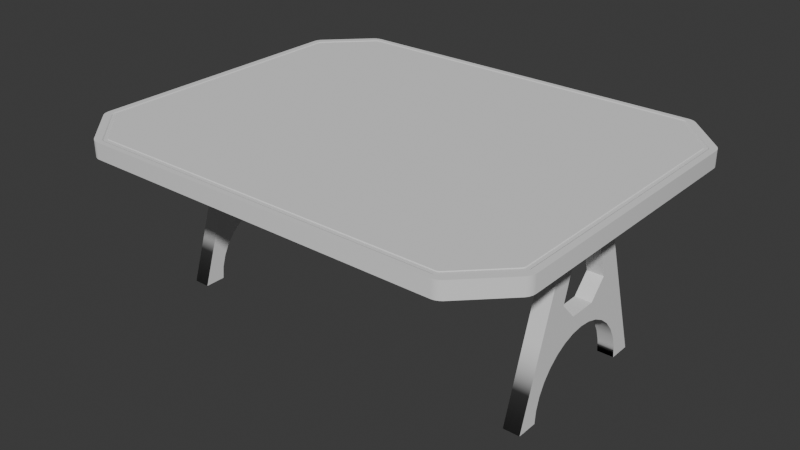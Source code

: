 # Source: GameTable.blend  (saved by Blender 4.0.36; exported with 4.5.12 LTS)
import bpy
from mathutils import Matrix  # noqa: F401  (used for matrix-valued properties, if any)

bpy.ops.wm.read_factory_settings(use_empty=True)
scene = bpy.context.scene
scene.name = 'Scene'

# ---- collections
col_collection = bpy.data.collections.new('Collection'); scene.collection.children.link(col_collection)

# ---- node groups
ng_auto_smooth = bpy.data.node_groups.new('Auto Smooth', 'GeometryNodeTree')
_s = ng_auto_smooth.interface.new_socket(name='Geometry', in_out='OUTPUT', socket_type='NodeSocketGeometry')
_s = ng_auto_smooth.interface.new_socket(name='Geometry', in_out='INPUT', socket_type='NodeSocketGeometry')
_s = ng_auto_smooth.interface.new_socket(name='Angle', in_out='INPUT', socket_type='NodeSocketFloat')
_s.subtype = 'ANGLE'
_s.min_value = 0.0
_s.max_value = 3.142
ng_auto_smooth.is_modifier = True
_N = ng_auto_smooth.nodes; _L = ng_auto_smooth.links
n0 = _N.new('NodeGroupOutput'); n0.name = 'Group Output'; n0.location = (480, -100)
n1 = _N.new('NodeGroupInput'); n1.name = 'Group Input'; n1.location = (-420, -300)
n2 = _N.new('NodeGroupInput'); n2.name = 'Group Input.001'; n2.location = (-60, -100)
n3 = _N.new('GeometryNodeSetShadeSmooth'); n3.name = 'Set Shade Smooth'; n3.location = (120, -100)
n3.domain = 'EDGE'
n4 = _N.new('GeometryNodeSetShadeSmooth'); n4.name = 'Set Shade Smooth.001'; n4.location = (300, -100)
n5 = _N.new('GeometryNodeInputMeshEdgeAngle'); n5.name = 'Edge Angle'; n5.location = (-420, -220)
n6 = _N.new('GeometryNodeInputEdgeSmooth'); n6.name = 'Is Edge Smooth'; n6.location = (-60, -160)
n7 = _N.new('GeometryNodeInputShadeSmooth'); n7.name = 'Is Face Smooth'; n7.location = (-240, -340)
n8 = _N.new('FunctionNodeBooleanMath'); n8.name = 'Boolean Math'; n8.location = (-60, -220)
n9 = _N.new('FunctionNodeCompare'); n9.name = 'Compare'; n9.location = (-240, -180)
n9.operation = 'LESS_EQUAL'
_L.new(n5.outputs[0], n9.inputs[0])
_L.new(n4.outputs[0], n0.inputs[0])
_L.new(n1.outputs[1], n9.inputs[1])
_L.new(n9.outputs[0], n8.inputs[0])
_L.new(n7.outputs[0], n8.inputs[1])
_L.new(n2.outputs[0], n3.inputs[0])
_L.new(n6.outputs[0], n3.inputs[1])
_L.new(n3.outputs[0], n4.inputs[0])
_L.new(n8.outputs[0], n3.inputs[2])
n0.is_active_output = True

# ---- world
world_world = bpy.data.worlds.new('World'); scene.world = world_world
world_world.use_nodes = True; world_world.node_tree.nodes.clear()
_N = world_world.node_tree.nodes; _L = world_world.node_tree.links
n0 = _N.new('ShaderNodeOutputWorld'); n0.name = 'World Output'; n0.location = (300, 300)
n1 = _N.new('ShaderNodeBackground'); n1.name = 'Background'; n1.location = (10, 300)
n1.inputs[0].default_value = (0.05088, 0.05088, 0.05088, 1.0)
_L.new(n1.outputs[0], n0.inputs[0])
n0.is_active_output = True
world_world.color = (0.05088, 0.05088, 0.05088)
world_world.use_sun_shadow = False
world_world.sun_shadow_jitter_overblur = 0.0

# ---- meshes
me_cube_001 = bpy.data.meshes.new('Cube.001')
me_cube_001.from_pydata([(-0.7818, -0.8, 0.73), (-0.8165, -0.7856, 0.73), (-0.7939, -0.7981, 0.73), (-0.8066, -0.7928, 0.73), (-0.9856, -0.6165, 0.73), (-1.0, -0.5818, 0.73), (-0.9928, -0.6066, 0.73), (-0.9981, -0.5939, 0.73), (-1.0, -0.5818, 0.8), (-0.9856, -0.6165, 0.8), (-0.9981, -0.5939, 0.8), (-0.9928, -0.6066, 0.8), (-0.8165, -0.7856, 0.8), (-0.7818, -0.8, 0.8), (-0.8066, -0.7928, 0.8), (-0.7939, -0.7981, 0.8), (-1.0, 0.5818, 0.73), (-0.9856, 0.6165, 0.73), (-0.9981, 0.5939, 0.73), (-0.9928, 0.6066, 0.73), (-0.8165, 0.7856, 0.73), (-0.7818, 0.8, 0.73), (-0.8066, 0.7928, 0.73), (-0.7939, 0.7981, 0.73), (-0.7818, 0.8, 0.8), (-0.8165, 0.7856, 0.8), (-0.7939, 0.7981, 0.8), (-0.8066, 0.7928, 0.8), (-0.9856, 0.6165, 0.8), (-1.0, 0.5818, 0.8), (-0.9928, 0.6066, 0.8), (-0.9981, 0.5939, 0.8), (-0.9623, -0.5895, 0.7975), (1.0, -0.5818, 0.73), (-0.9685, -0.5747, 0.7975), (0.9856, -0.6165, 0.73), (0.9981, -0.5939, 0.73), (-0.9654, -0.5853, 0.7975), (0.9928, -0.6066, 0.73), (-0.9676, -0.5799, 0.7975), (-0.7699, -0.7733, 0.7975), (0.8165, -0.7856, 0.73), (-0.7847, -0.7672, 0.7975), (0.7818, -0.8, 0.73), (0.8066, -0.7928, 0.73), (-0.775, -0.7725, 0.7975), (-0.7805, -0.7702, 0.7975), (0.7939, -0.7981, 0.73), (0.7818, -0.8, 0.8), (-0.7847, 0.7672, 0.7975), (0.8165, -0.7856, 0.8), (-0.7699, 0.7733, 0.7975), (0.7939, -0.7981, 0.8), (-0.7805, 0.7702, 0.7975), (0.8066, -0.7928, 0.8), (-0.775, 0.7725, 0.7975), (0.9856, -0.6165, 0.8), (-0.9685, 0.5747, 0.7975), (1.0, -0.5818, 0.8), (-0.9623, 0.5895, 0.7975), (-0.9676, 0.5799, 0.7975), (0.9928, -0.6066, 0.8), (0.9981, -0.5939, 0.8), (-0.9654, 0.5853, 0.7975), (0.7818, 0.8, 0.73), (0.7847, -0.7672, 0.7975), (0.8165, 0.7856, 0.73), (0.7699, -0.7733, 0.7975), (0.7939, 0.7981, 0.73), (0.7805, -0.7702, 0.7975), (0.775, -0.7725, 0.7975), (0.8066, 0.7928, 0.73), (0.9856, 0.6165, 0.73), (0.9685, -0.5747, 0.7975), (0.9623, -0.5895, 0.7975), (1.0, 0.5818, 0.73), (0.9676, -0.5799, 0.7975), (0.9928, 0.6066, 0.73), (0.9654, -0.5853, 0.7975), (0.9981, 0.5939, 0.73), (0.9623, 0.5895, 0.7975), (1.0, 0.5818, 0.8), (0.9685, 0.5747, 0.7975), (0.9856, 0.6165, 0.8), (0.9654, 0.5853, 0.7975), (0.9981, 0.5939, 0.8), (0.9928, 0.6066, 0.8), (0.9676, 0.5799, 0.7975), (0.8165, 0.7856, 0.8), (0.7699, 0.7733, 0.7975), (0.7818, 0.8, 0.8), (0.7847, 0.7672, 0.7975), (0.8066, 0.7928, 0.8), (0.775, 0.7725, 0.7975), (0.7939, 0.7981, 0.8), (0.7805, 0.7702, 0.7975), (-0.9549, -0.5715, 0.7976), (-0.9509, -0.5812, 0.7976), (-0.9544, -0.5748, 0.7976), (-0.9529, -0.5784, 0.7976), (-0.7777, -0.7543, 0.7976), (-0.768, -0.7584, 0.7976), (-0.7749, -0.7564, 0.7976), (-0.7714, -0.7578, 0.7976), (-0.768, 0.7584, 0.7976), (-0.7777, 0.7543, 0.7976), (-0.7714, 0.7578, 0.7976), (-0.7749, 0.7564, 0.7976), (-0.9509, 0.5812, 0.7976), (-0.9549, 0.5715, 0.7976), (-0.9529, 0.5784, 0.7976), (-0.9544, 0.5748, 0.7976), (0.768, -0.7584, 0.7976), (0.7777, -0.7543, 0.7976), (0.7714, -0.7578, 0.7976), (0.7749, -0.7564, 0.7976), (0.9509, -0.5812, 0.7976), (0.9549, -0.5715, 0.7976), (0.9529, -0.5784, 0.7976), (0.9544, -0.5748, 0.7976), (0.9549, 0.5715, 0.7976), (0.9509, 0.5812, 0.7976), (0.9544, 0.5748, 0.7976), (0.9529, 0.5784, 0.7976), (0.7777, 0.7543, 0.7976), (0.768, 0.7584, 0.7976), (0.7749, 0.7564, 0.7976), (0.7714, 0.7578, 0.7976), (0.7894, 0.7683, 0.8), (0.9516, 0.5724, 0.8), (0.946, 0.5826, 0.8), (0.9493, 0.5781, 0.8), (0.9727, 0.5712, 0.8), (0.9713, 0.5795, 0.8), (0.9525, 0.5669, 0.8), (0.9678, 0.5881, 0.8), (0.9628, 0.5949, 0.8), (-0.9678, 0.5881, 0.8), (-0.9628, 0.5949, 0.8), (-0.7894, 0.7683, 0.8), (-0.7827, 0.7732, 0.8), (-0.774, 0.7768, 0.8), (-0.7694, 0.7546, 0.8), (-0.7751, 0.7522, 0.8), (-0.7657, 0.7781, 0.8), (-0.764, 0.7555, 0.8), (-0.7796, 0.749, 0.8), (-0.9713, -0.5795, 0.8), (-0.9727, -0.5712, 0.8), (-0.9628, -0.5949, 0.8), (-0.9678, -0.5881, 0.8), (-0.9525, -0.5669, 0.8), (-0.9493, -0.5781, 0.8), (-0.9516, -0.5724, 0.8), (-0.946, -0.5826, 0.8), (-0.7894, -0.7683, 0.8), (0.774, -0.7768, 0.8), (0.7694, -0.7546, 0.8), (0.7751, -0.7522, 0.8), (0.7657, -0.7781, 0.8), (0.764, -0.7555, 0.8), (0.7894, -0.7683, 0.8), (0.7827, -0.7732, 0.8), (0.7796, -0.749, 0.8), (0.9628, -0.5949, 0.8), (0.9678, -0.5881, 0.8), (-0.9727, 0.5712, 0.8), (-0.9713, 0.5795, 0.8), (-0.9525, 0.5669, 0.8), (-0.9493, 0.5781, 0.8), (-0.946, 0.5826, 0.8), (-0.9516, 0.5724, 0.8), (0.774, 0.7768, 0.8), (0.7751, 0.7522, 0.8), (0.7694, 0.7546, 0.8), (0.7827, 0.7732, 0.8), (0.7796, 0.749, 0.8), (0.7657, 0.7781, 0.8), (0.764, 0.7555, 0.8), (-0.774, -0.7768, 0.8), (-0.7694, -0.7546, 0.8), (-0.7751, -0.7522, 0.8), (-0.7827, -0.7732, 0.8), (-0.7796, -0.749, 0.8), (-0.764, -0.7555, 0.8), (-0.7657, -0.7781, 0.8), (0.9493, -0.5781, 0.8), (0.946, -0.5826, 0.8), (0.9727, -0.5712, 0.8), (0.9713, -0.5795, 0.8), (0.9516, -0.5724, 0.8), (0.9525, -0.5669, 0.8), (0.7656, -0.2606, 0.3145), (0.7656, 0.2606, 0.3145), (0.7656, -0.08233, 0.5883), (0.8356, -0.16, 0.73), (0.8356, 0.16, 0.73), (0.7656, 0.08233, 0.5883), (0.8356, 0.1597, 0.6292), (0.8356, -0.1597, 0.6292), (0.7656, -0.133, 0.4162), (0.8356, 0.5, 0.73), (0.7656, 0.2494, 0.1033), (0.8356, -0.5, 0.73), (0.7656, 0.27, 0.0), (0.7656, 0.2648, 0.05267), (0.7656, 0.2245, 0.15), (0.7656, 0.1909, 0.1909), (0.7656, 0.1033, 0.2494), (0.7656, 0.133, 0.4162), (0.8356, 0.4099, 0.63), (0.8356, 0.5, 0.7157), (0.8356, 0.4378, 0.6344), (0.8356, 0.4629, 0.6472), (0.8356, 0.4828, 0.6671), (0.8356, 0.4956, 0.6922), (0.7656, 0.15, 0.2245), (0.7656, 0.05267, 0.2648), (0.7656, 0.06115, 0.3391), (0.7656, -0.1909, 0.1909), (0.7656, 0.0, 0.27), (0.7656, -0.05267, 0.2648), (0.8356, -0.5, 0.7157), (0.8356, -0.4099, 0.63), (0.8356, -0.4956, 0.6922), (0.8356, -0.4828, 0.6671), (0.8356, -0.4629, 0.6472), (0.8356, -0.4378, 0.6344), (0.7656, -0.06115, 0.3391), (0.8356, 0.3616, -0.0002279), (0.8356, -0.3616, -0.0002279), (0.7656, -0.1033, 0.2494), (0.8356, -0.27, -0.0002279), (0.8356, 0.27, -0.0002279), (0.7656, -0.15, 0.2245), (0.7656, -0.2245, 0.15), (0.7656, -0.2494, 0.1033), (0.7656, -0.2648, 0.05267), (0.7656, -0.27, 0.0), (0.7656, 0.27, -0.0002279), (0.7656, -0.27, -0.0002279), (0.7656, -0.3616, -0.0002279), (0.7656, 0.3616, -0.0002279), (0.7656, -0.4378, 0.6344), (0.7656, -0.4629, 0.6472), (0.7656, -0.4828, 0.6671), (0.7656, -0.4956, 0.6922), (0.7656, -0.4099, 0.63), (0.7656, -0.5, 0.7157), (0.7656, 0.4956, 0.6922), (0.7656, 0.4828, 0.6671), (0.7656, 0.4629, 0.6472), (0.7656, 0.4378, 0.6344), (0.7656, 0.5, 0.7157), (0.7656, 0.4099, 0.63), (0.7656, -0.5, 0.73), (0.7656, 0.5, 0.73), (0.7656, -0.1597, 0.6292), (0.7656, 0.1597, 0.6292), (0.8356, -0.27, 0.0), (0.8356, -0.2648, 0.05267), (0.8356, -0.2494, 0.1033), (0.8356, -0.2245, 0.15), (0.8356, -0.15, 0.2245), (0.8356, -0.1033, 0.2494), (0.8356, -0.06115, 0.3391), (0.8356, -0.05267, 0.2648), (0.8356, 0.0, 0.27), (0.8356, -0.1909, 0.1909), (0.8356, 0.06115, 0.3391), (0.8356, 0.05267, 0.2648), (0.8356, 0.15, 0.2245), (0.8356, 0.133, 0.4162), (0.8356, 0.1033, 0.2494), (0.8356, 0.1909, 0.1909), (0.8356, 0.2245, 0.15), (0.8356, 0.2648, 0.05267), (0.8356, 0.27, 0.0), (0.8356, 0.2494, 0.1033), (0.8356, -0.133, 0.4162), (0.8356, 0.08233, 0.5883), (0.8356, -0.08233, 0.5883), (0.8356, 0.2606, 0.3145), (0.7656, 0.16, 0.73), (0.7656, -0.16, 0.73), (0.8356, -0.2606, 0.3145), (-0.7656, -0.2606, 0.3145), (-0.7656, 0.2606, 0.3145), (-0.7656, -0.08233, 0.5883), (-0.8356, -0.16, 0.73), (-0.8356, 0.16, 0.73), (-0.7656, 0.08233, 0.5883), (-0.8356, 0.1597, 0.6292), (-0.8356, -0.1597, 0.6292), (-0.7656, -0.133, 0.4162), (-0.8356, 0.5, 0.73), (-0.7656, 0.2494, 0.1033), (-0.8356, -0.5, 0.73), (-0.7656, 0.27, 0.0), (-0.7656, 0.2648, 0.05267), (-0.7656, 0.2245, 0.15), (-0.7656, 0.1909, 0.1909), (-0.7656, 0.1033, 0.2494), (-0.7656, 0.133, 0.4162), (-0.8356, 0.4099, 0.63), (-0.8356, 0.5, 0.7157), (-0.8356, 0.4378, 0.6344), (-0.8356, 0.4629, 0.6472), (-0.8356, 0.4828, 0.6671), (-0.8356, 0.4956, 0.6922), (-0.7656, 0.15, 0.2245), (-0.7656, 0.05267, 0.2648), (-0.7656, 0.06115, 0.3391), (-0.7656, -0.1909, 0.1909), (-0.7656, 0.0, 0.27), (-0.7656, -0.05267, 0.2648), (-0.8356, -0.5, 0.7157), (-0.8356, -0.4099, 0.63), (-0.8356, -0.4956, 0.6922), (-0.8356, -0.4828, 0.6671), (-0.8356, -0.4629, 0.6472), (-0.8356, -0.4378, 0.6344), (-0.7656, -0.06115, 0.3391), (-0.8356, 0.3616, -0.0002279), (-0.8356, -0.3616, -0.0002279), (-0.7656, -0.1033, 0.2494), (-0.8356, -0.27, -0.0002279), (-0.8356, 0.27, -0.0002279), (-0.7656, -0.15, 0.2245), (-0.7656, -0.2245, 0.15), (-0.7656, -0.2494, 0.1033), (-0.7656, -0.2648, 0.05267), (-0.7656, -0.27, 0.0), (-0.7656, 0.27, -0.0002279), (-0.7656, -0.27, -0.0002279), (-0.7656, -0.3616, -0.0002279), (-0.7656, 0.3616, -0.0002279), (-0.7656, -0.4378, 0.6344), (-0.7656, -0.4629, 0.6472), (-0.7656, -0.4828, 0.6671), (-0.7656, -0.4956, 0.6922), (-0.7656, -0.4099, 0.63), (-0.7656, -0.5, 0.7157), (-0.7656, 0.4956, 0.6922), (-0.7656, 0.4828, 0.6671), (-0.7656, 0.4629, 0.6472), (-0.7656, 0.4378, 0.6344), (-0.7656, 0.5, 0.7157), (-0.7656, 0.4099, 0.63), (-0.7656, -0.5, 0.73), (-0.7656, 0.5, 0.73), (-0.7656, -0.1597, 0.6292), (-0.7656, 0.1597, 0.6292), (-0.8356, -0.27, 0.0), (-0.8356, -0.2648, 0.05267), (-0.8356, -0.2494, 0.1033), (-0.8356, -0.2245, 0.15), (-0.8356, -0.15, 0.2245), (-0.8356, -0.1033, 0.2494), (-0.8356, -0.06115, 0.3391), (-0.8356, -0.05267, 0.2648), (-0.8356, 0.0, 0.27), (-0.8356, -0.1909, 0.1909), (-0.8356, 0.06115, 0.3391), (-0.8356, 0.05267, 0.2648), (-0.8356, 0.15, 0.2245), (-0.8356, 0.133, 0.4162), (-0.8356, 0.1033, 0.2494), (-0.8356, 0.1909, 0.1909), (-0.8356, 0.2245, 0.15), (-0.8356, 0.2648, 0.05267), (-0.8356, 0.27, 0.0), (-0.8356, 0.2494, 0.1033), (-0.8356, -0.133, 0.4162), (-0.8356, 0.08233, 0.5883), (-0.8356, -0.08233, 0.5883), (-0.8356, 0.2606, 0.3145), (-0.7656, 0.16, 0.73), (-0.7656, -0.16, 0.73), (-0.8356, -0.2606, 0.3145)], [], [(5, 8, 29, 16), (83, 72, 66, 88), (25, 20, 17, 28), (26, 27, 25, 28, 30, 31, 29, 8, 10, 11, 9, 12, 14, 15, 13, 179, 182, 155, 149, 150, 147, 148, 166, 167, 137, 138, 139, 140, 141, 144, 177, 172, 90, 24), (52, 54, 50, 56, 61, 62, 58, 81, 85, 86, 83, 88, 92, 94, 90, 172, 175, 128, 136, 135, 133, 132, 188, 189, 165, 164, 161, 162, 156, 159, 185, 179, 13, 48), (157, 158, 163, 187, 186, 190, 191, 134, 129, 131, 130, 176, 173, 174, 178, 145, 142, 143, 146, 170, 169, 171, 168, 151, 153, 152, 154, 183, 181, 180, 184, 160), (50, 41, 35, 56), (43, 48, 13, 0), (21, 24, 90, 64), (75, 81, 58, 33), (1, 12, 9, 4), (0, 13, 15, 2), (2, 15, 14, 3), (3, 14, 12, 1), (8, 5, 7, 10), (10, 7, 6, 11), (11, 6, 4, 9), (24, 21, 23, 26), (26, 23, 22, 27), (27, 22, 20, 25), (16, 29, 31, 18), (18, 31, 30, 19), (19, 30, 28, 17), (81, 75, 79, 85), (85, 79, 77, 86), (86, 77, 72, 83), (64, 90, 94, 68), (68, 94, 92, 71), (71, 92, 88, 66), (48, 43, 47, 52), (52, 47, 44, 54), (54, 44, 41, 50), (33, 58, 62, 36), (36, 62, 61, 38), (38, 61, 56, 35), (138, 59, 49, 139), (82, 73, 188, 132), (144, 51, 89, 177), (128, 91, 80, 136), (67, 40, 185, 159), (148, 34, 57, 166), (74, 65, 161, 164), (184, 101, 112, 160), (105, 108, 170, 146), (130, 121, 124, 176), (163, 113, 116, 187), (168, 109, 96, 151), (125, 104, 145, 178), (191, 117, 120, 134), (137, 63, 59, 138), (167, 60, 63, 137), (166, 57, 60, 167), (149, 32, 37, 150), (150, 37, 39, 147), (147, 39, 34, 148), (46, 42, 155, 182), (45, 46, 182, 179), (40, 45, 179, 185), (65, 69, 162, 161), (69, 70, 156, 162), (70, 67, 159, 156), (87, 82, 132, 133), (84, 87, 133, 135), (80, 84, 135, 136), (73, 76, 189, 188), (76, 78, 165, 189), (78, 74, 164, 165), (141, 55, 51, 144), (140, 53, 55, 141), (139, 49, 53, 140), (177, 89, 93, 172), (172, 93, 95, 175), (175, 95, 91, 128), (42, 32, 149, 155), (99, 97, 154, 152), (98, 99, 152, 153), (96, 98, 153, 151), (108, 110, 169, 170), (110, 111, 171, 169), (111, 109, 168, 171), (158, 115, 113, 163), (157, 114, 115, 158), (160, 112, 114, 157), (183, 100, 102, 181), (181, 102, 103, 180), (180, 103, 101, 184), (190, 119, 117, 191), (186, 118, 119, 190), (187, 116, 118, 186), (134, 120, 122, 129), (129, 122, 123, 131), (131, 123, 121, 130), (127, 125, 178, 174), (126, 127, 174, 173), (124, 126, 173, 176), (104, 106, 142, 145), (106, 107, 143, 142), (107, 105, 146, 143), (97, 100, 183, 154), (40, 67, 112, 101), (67, 70, 114, 112), (70, 69, 115, 114), (69, 65, 113, 115), (113, 65, 74, 116), (74, 78, 118, 116), (78, 76, 119, 118), (76, 73, 117, 119), (73, 82, 120, 117), (82, 87, 122, 120), (87, 84, 123, 122), (84, 80, 121, 123), (124, 121, 80, 91), (91, 95, 126, 124), (95, 93, 127, 126), (93, 89, 125, 127), (89, 51, 104, 125), (51, 55, 106, 104), (55, 53, 107, 106), (53, 49, 105, 107), (49, 59, 108, 105), (59, 63, 110, 108), (63, 60, 111, 110), (60, 57, 109, 111), (57, 34, 96, 109), (34, 39, 98, 96), (39, 37, 99, 98), (37, 32, 97, 99), (97, 32, 42, 100), (42, 46, 102, 100), (46, 45, 103, 102), (45, 40, 101, 103), (280, 197, 209, 272), (214, 215, 211, 201, 196, 198, 210, 212, 213), (198, 196, 195, 199), (223, 199, 195, 203, 222, 224, 225, 226, 227), (215, 249, 253, 211), (192, 236, 241), (282, 193, 258, 198), (279, 200, 194, 281), (265, 228, 200, 279), (233, 239, 242, 229), (285, 192, 241, 230), (259, 238, 237, 260), (213, 251, 250, 214), (229, 242, 193, 282), (276, 205, 204, 277), (276, 205, 239, 233), (232, 240, 238, 259), (211, 253, 256, 201), (226, 244, 243, 227), (270, 217, 208, 273), (275, 206, 202, 278), (214, 250, 249, 215), (274, 207, 206, 275), (278, 202, 205, 276), (269, 218, 228, 265), (236, 237, 241), (219, 235, 192), (257, 200, 192), (258, 193, 209), (208, 209, 193), (208, 193, 216), (207, 216, 193), (193, 242, 202), (239, 205, 242), (206, 207, 193), (209, 208, 217, 218), (220, 218, 217), (231, 200, 228, 221), (228, 218, 220), (220, 221, 228), (247, 243, 244, 245, 246, 248, 255, 284, 257), (250, 251, 252, 254, 258, 283, 256, 253, 249), (258, 257, 284, 283), (219, 192, 234), (231, 234, 192), (237, 238, 241), (200, 231, 192), (205, 202, 242), (194, 200, 257), (267, 265, 266), (265, 267, 269), (267, 270, 269), (257, 258, 197, 194), (197, 258, 209), (202, 206, 193), (264, 266, 265, 279), (272, 269, 270, 273), (199, 281, 280, 198), (280, 272, 198), (281, 199, 279), (260, 237, 236, 261), (235, 236, 192), (275, 282, 274), (278, 282, 275), (233, 229, 276), (276, 229, 278), (282, 278, 229), (274, 282, 271), (273, 271, 282), (273, 282, 272), (198, 272, 282), (199, 285, 279), (279, 285, 264), (264, 285, 263), (268, 263, 285), (260, 230, 259), (261, 230, 260), (268, 285, 262), (262, 285, 261), (285, 230, 261), (281, 194, 197, 280), (222, 248, 246, 224), (261, 236, 235, 262), (264, 231, 221, 266), (224, 246, 245, 225), (266, 221, 220, 267), (203, 255, 248, 222), (263, 234, 231, 264), (262, 235, 219, 268), (267, 220, 217, 270), (199, 257, 192, 285), (223, 247, 257, 199), (272, 209, 218, 269), (198, 258, 254, 210), (268, 219, 234, 263), (273, 208, 216, 271), (233, 239, 204, 277), (225, 245, 244, 226), (271, 216, 207, 274), (210, 254, 252, 212), (230, 241, 238, 259), (227, 243, 247, 223), (230, 241, 240, 232), (212, 252, 251, 213), (374, 366, 303, 291), (308, 307, 306, 304, 292, 290, 295, 305, 309), (292, 293, 289, 290), (317, 321, 320, 319, 318, 316, 297, 289, 293), (309, 305, 347, 343), (286, 335, 330), (376, 292, 352, 287), (373, 375, 288, 294), (359, 373, 294, 322), (327, 323, 336, 333), (379, 324, 335, 286), (353, 354, 331, 332), (307, 308, 344, 345), (323, 376, 287, 336), (370, 371, 298, 299), (370, 327, 333, 299), (326, 353, 332, 334), (305, 295, 350, 347), (320, 321, 337, 338), (364, 367, 302, 311), (369, 372, 296, 300), (308, 309, 343, 344), (368, 369, 300, 301), (372, 370, 299, 296), (363, 359, 322, 312), (330, 335, 331), (313, 286, 329), (351, 286, 294), (352, 303, 287), (302, 287, 303), (302, 310, 287), (301, 287, 310), (287, 296, 336), (333, 336, 299), (300, 287, 301), (303, 312, 311, 302), (314, 311, 312), (325, 315, 322, 294), (322, 314, 312), (314, 322, 315), (341, 351, 378, 349, 342, 340, 339, 338, 337), (344, 343, 347, 350, 377, 352, 348, 346, 345), (352, 377, 378, 351), (313, 328, 286), (325, 286, 328), (331, 335, 332), (294, 286, 325), (299, 336, 296), (288, 351, 294), (361, 360, 359), (359, 363, 361), (361, 363, 364), (351, 288, 291, 352), (291, 303, 352), (296, 287, 300), (358, 373, 359, 360), (366, 367, 364, 363), (293, 292, 374, 375), (374, 292, 366), (375, 373, 293), (354, 355, 330, 331), (329, 286, 330), (369, 368, 376), (372, 369, 376), (327, 370, 323), (370, 372, 323), (376, 323, 372), (368, 365, 376), (367, 376, 365), (367, 366, 376), (292, 376, 366), (293, 373, 379), (373, 358, 379), (358, 357, 379), (362, 379, 357), (354, 353, 324), (355, 354, 324), (362, 356, 379), (356, 355, 379), (379, 355, 324), (375, 374, 291, 288), (316, 318, 340, 342), (355, 356, 329, 330), (358, 360, 315, 325), (318, 319, 339, 340), (360, 361, 314, 315), (297, 316, 342, 349), (357, 358, 325, 328), (356, 362, 313, 329), (361, 364, 311, 314), (293, 379, 286, 351), (317, 293, 351, 341), (366, 363, 312, 303), (292, 304, 348, 352), (362, 357, 328, 313), (367, 365, 310, 302), (327, 371, 298, 333), (319, 320, 338, 339), (365, 368, 301, 310), (304, 306, 346, 348), (324, 353, 332, 335), (321, 317, 341, 337), (324, 326, 334, 335), (306, 307, 345, 346), (38, 35, 203, 33, 36), (77, 79, 75, 201, 72), (68, 71, 66, 256, 64), (66, 72, 201, 256), (44, 47, 255, 41), (35, 41, 255, 203), (33, 195, 196), (201, 75, 196), (75, 33, 196), (33, 203, 195), (47, 43, 255), (2, 3, 1, 349, 0), (6, 7, 5, 297, 4), (18, 19, 17, 295, 16), (22, 23, 21, 350, 20), (4, 297, 349, 1), (20, 350, 295, 17), (16, 295, 290, 289, 297, 5), (283, 284, 378, 377), (256, 283, 377, 350), (255, 349, 378, 284), (0, 349, 255, 43), (21, 64, 256, 350)])
me_cube_001.polygons.foreach_set('use_smooth', [True] * 362)
_uv = me_cube_001.uv_layers.new(name='UVMap')
_uv.uv.foreach_set('vector', [0.9326, 0.9252, 0.9326, 0.945, 0.6033, 0.945, 0.6033, 0.9252, 0.9434, 0.9189, 0.9434, 0.8991, 0.9913, 0.8991, 0.9913, 0.9189, 0.5456, 0.945, 0.5456, 0.9252, 0.5935, 0.9252, 0.5935, 0.945, 0.08055, 0.5632, 0.07617, 0.5614, 0.07276, 0.5589, 0.01452, 0.5006, 0.01204, 0.4972, 0.01023, 0.4929, 0.009567, 0.4887, 0.009567, 0.08795, 0.01023, 0.08378, 0.01204, 0.0794, 0.01452, 0.07599, 0.07276, 0.01775, 0.07617, 0.01527, 0.08055, 0.01346, 0.08471, 0.0128, 0.0874, 0.02078, 0.08441, 0.02202, 0.08208, 0.02371, 0.02236, 0.08343, 0.02067, 0.08576, 0.01944, 0.08875, 0.01898, 0.09159, 0.01898, 0.485, 0.01944, 0.4879, 0.02067, 0.4909, 0.02236, 0.4932, 0.08208, 0.5529, 0.08441, 0.5546, 0.0874, 0.5559, 0.09024, 0.5563, 0.6177, 0.5563, 0.6205, 0.5559, 0.6232, 0.5638, 0.08471, 0.5638, 0.6274, 0.01346, 0.6318, 0.01527, 0.6352, 0.01775, 0.6934, 0.07599, 0.6959, 0.0794, 0.6977, 0.08378, 0.6984, 0.08795, 0.6984, 0.4887, 0.6977, 0.4929, 0.6959, 0.4972, 0.6934, 0.5006, 0.6352, 0.5589, 0.6318, 0.5614, 0.6274, 0.5632, 0.6232, 0.5638, 0.6205, 0.5559, 0.6235, 0.5546, 0.6259, 0.5529, 0.6856, 0.4932, 0.6873, 0.4909, 0.6885, 0.4879, 0.6889, 0.485, 0.6889, 0.09159, 0.6885, 0.08875, 0.6873, 0.08576, 0.6856, 0.08343, 0.6259, 0.02371, 0.6235, 0.02202, 0.6205, 0.02078, 0.6177, 0.02033, 0.09024, 0.02033, 0.0874, 0.02078, 0.08471, 0.0128, 0.6232, 0.0128, 0.6189, 0.02843, 0.6209, 0.02925, 0.6225, 0.03036, 0.6798, 0.08769, 0.6809, 0.08922, 0.6817, 0.0912, 0.682, 0.09307, 0.682, 0.4836, 0.6817, 0.4854, 0.6809, 0.4874, 0.6798, 0.4889, 0.6225, 0.5463, 0.6209, 0.5474, 0.6189, 0.5482, 0.6171, 0.5485, 0.09086, 0.5485, 0.08898, 0.5482, 0.08701, 0.5474, 0.08547, 0.5463, 0.02815, 0.4889, 0.02704, 0.4874, 0.02622, 0.4854, 0.02592, 0.4836, 0.02592, 0.09307, 0.02622, 0.0912, 0.02704, 0.08922, 0.02815, 0.08769, 0.08547, 0.03036, 0.08701, 0.02925, 0.08898, 0.02843, 0.09086, 0.02813, 0.6171, 0.02813, 0.5466, 0.9189, 0.5466, 0.8991, 0.5945, 0.8991, 0.5945, 0.9189, 0.9815, 0.9749, 0.9815, 0.9946, 0.5389, 0.9946, 0.5389, 0.9749, 0.9818, 0.9512, 0.9818, 0.9709, 0.5393, 0.9709, 0.5393, 0.9512, 0.9336, 0.8991, 0.9336, 0.9189, 0.6043, 0.9189, 0.6043, 0.8991, 0.9903, 0.9252, 0.9903, 0.945, 0.9425, 0.945, 0.9425, 0.9252, 0.5389, 0.9749, 0.5389, 0.9946, 0.5355, 0.9945, 0.5355, 0.9748, 0.5355, 0.9748, 0.5355, 0.9945, 0.5319, 0.9943, 0.5319, 0.9746, 0.5319, 0.9746, 0.5319, 0.9943, 0.5291, 0.9941, 0.5291, 0.9744, 0.9326, 0.945, 0.9326, 0.9252, 0.936, 0.9252, 0.936, 0.945, 0.936, 0.945, 0.936, 0.9252, 0.9396, 0.9252, 0.9396, 0.945, 0.9396, 0.945, 0.9396, 0.9252, 0.9425, 0.9252, 0.9425, 0.945, 0.9818, 0.9709, 0.9818, 0.9512, 0.9852, 0.9512, 0.9852, 0.9709, 0.9852, 0.9709, 0.9852, 0.9512, 0.9888, 0.951, 0.9888, 0.9708, 0.9888, 0.9708, 0.9888, 0.951, 0.9916, 0.9508, 0.9916, 0.9706, 0.6033, 0.9252, 0.6033, 0.945, 0.5999, 0.945, 0.5999, 0.9252, 0.5999, 0.9252, 0.5999, 0.945, 0.5963, 0.945, 0.5963, 0.9252, 0.5963, 0.9252, 0.5963, 0.945, 0.5935, 0.945, 0.5935, 0.9252, 0.9336, 0.9189, 0.9336, 0.8991, 0.937, 0.8991, 0.937, 0.9189, 0.937, 0.9189, 0.937, 0.8991, 0.9406, 0.8991, 0.9406, 0.9189, 0.9406, 0.9189, 0.9406, 0.8991, 0.9434, 0.8991, 0.9434, 0.9189, 0.5393, 0.9512, 0.5393, 0.9709, 0.5358, 0.9709, 0.5358, 0.9512, 0.5358, 0.9512, 0.5358, 0.9709, 0.5322, 0.9708, 0.5322, 0.951, 0.5322, 0.951, 0.5322, 0.9708, 0.5294, 0.9706, 0.5294, 0.9508, 0.9815, 0.9946, 0.9815, 0.9749, 0.9849, 0.9748, 0.9849, 0.9945, 0.9849, 0.9945, 0.9849, 0.9748, 0.9885, 0.9746, 0.9885, 0.9943, 0.9885, 0.9943, 0.9885, 0.9746, 0.9913, 0.9744, 0.9913, 0.9941, 0.6043, 0.8991, 0.6043, 0.9189, 0.6009, 0.9189, 0.6009, 0.8991, 0.6009, 0.8991, 0.6009, 0.9189, 0.5973, 0.9189, 0.5973, 0.8991, 0.5973, 0.8991, 0.5973, 0.9189, 0.5945, 0.9189, 0.5945, 0.8991, 0.02236, 0.4932, 0.02254, 0.4913, 0.08372, 0.5525, 0.08208, 0.5529, 0.6875, 0.4863, 0.6875, 0.09039, 0.6889, 0.09159, 0.6889, 0.485, 0.09024, 0.5563, 0.08882, 0.5546, 0.6191, 0.5546, 0.6177, 0.5563, 0.6259, 0.5529, 0.6242, 0.5525, 0.6854, 0.4913, 0.6856, 0.4932, 0.6191, 0.02199, 0.08882, 0.02199, 0.09024, 0.02033, 0.6177, 0.02033, 0.01898, 0.09159, 0.02043, 0.09039, 0.02043, 0.4863, 0.01898, 0.485, 0.6854, 0.08529, 0.6242, 0.0241, 0.6259, 0.02371, 0.6856, 0.08343, 0.09086, 0.02813, 0.08947, 0.02713, 0.6185, 0.02713, 0.6171, 0.02813, 0.08612, 0.5481, 0.02649, 0.4885, 0.02815, 0.4889, 0.08547, 0.5463, 0.6798, 0.4889, 0.6814, 0.4885, 0.6218, 0.5481, 0.6225, 0.5463, 0.6225, 0.03036, 0.6218, 0.02852, 0.6814, 0.08815, 0.6798, 0.08769, 0.02592, 0.4836, 0.02509, 0.4851, 0.02509, 0.09151, 0.02592, 0.09307, 0.6185, 0.5495, 0.08947, 0.5495, 0.09086, 0.5485, 0.6171, 0.5485, 0.682, 0.09307, 0.6828, 0.09151, 0.6828, 0.4851, 0.682, 0.4836, 0.02067, 0.4909, 0.02148, 0.4899, 0.02254, 0.4913, 0.02236, 0.4932, 0.01944, 0.4879, 0.02071, 0.488, 0.02148, 0.4899, 0.02067, 0.4909, 0.01898, 0.485, 0.02043, 0.4863, 0.02071, 0.488, 0.01944, 0.4879, 0.02236, 0.08343, 0.02254, 0.08529, 0.02148, 0.08675, 0.02067, 0.08576, 0.02067, 0.08576, 0.02148, 0.08675, 0.02071, 0.08861, 0.01944, 0.08875, 0.01944, 0.08875, 0.02071, 0.08861, 0.02043, 0.09039, 0.01898, 0.09159, 0.08518, 0.02305, 0.08372, 0.0241, 0.08208, 0.02371, 0.08441, 0.02202, 0.08704, 0.02228, 0.08518, 0.02305, 0.08441, 0.02202, 0.0874, 0.02078, 0.08882, 0.02199, 0.08704, 0.02228, 0.0874, 0.02078, 0.09024, 0.02033, 0.6242, 0.0241, 0.6228, 0.02305, 0.6235, 0.02202, 0.6259, 0.02371, 0.6228, 0.02305, 0.6209, 0.02228, 0.6205, 0.02078, 0.6235, 0.02202, 0.6209, 0.02228, 0.6191, 0.02199, 0.6177, 0.02033, 0.6205, 0.02078, 0.6872, 0.488, 0.6875, 0.4863, 0.6889, 0.485, 0.6885, 0.4879, 0.6864, 0.4899, 0.6872, 0.488, 0.6885, 0.4879, 0.6873, 0.4909, 0.6854, 0.4913, 0.6864, 0.4899, 0.6873, 0.4909, 0.6856, 0.4932, 0.6875, 0.09039, 0.6872, 0.08861, 0.6885, 0.08875, 0.6889, 0.09159, 0.6872, 0.08861, 0.6864, 0.08675, 0.6873, 0.08576, 0.6885, 0.08875, 0.6864, 0.08675, 0.6854, 0.08529, 0.6856, 0.08343, 0.6873, 0.08576, 0.0874, 0.5559, 0.08704, 0.5544, 0.08882, 0.5546, 0.09024, 0.5563, 0.08441, 0.5546, 0.08518, 0.5536, 0.08704, 0.5544, 0.0874, 0.5559, 0.08208, 0.5529, 0.08372, 0.5525, 0.08518, 0.5536, 0.08441, 0.5546, 0.6177, 0.5563, 0.6191, 0.5546, 0.6209, 0.5544, 0.6205, 0.5559, 0.6205, 0.5559, 0.6209, 0.5544, 0.6228, 0.5536, 0.6235, 0.5546, 0.6235, 0.5546, 0.6228, 0.5536, 0.6242, 0.5525, 0.6259, 0.5529, 0.08372, 0.0241, 0.02254, 0.08529, 0.02236, 0.08343, 0.08208, 0.02371, 0.02579, 0.08911, 0.02649, 0.08815, 0.02815, 0.08769, 0.02704, 0.08922, 0.02528, 0.09034, 0.02579, 0.08911, 0.02704, 0.08922, 0.02622, 0.0912, 0.02509, 0.09151, 0.02528, 0.09034, 0.02622, 0.0912, 0.02592, 0.09307, 0.02649, 0.4885, 0.02579, 0.4875, 0.02704, 0.4874, 0.02815, 0.4889, 0.02579, 0.4875, 0.02528, 0.4863, 0.02622, 0.4854, 0.02704, 0.4874, 0.02528, 0.4863, 0.02509, 0.4851, 0.02592, 0.4836, 0.02622, 0.4854, 0.6209, 0.02925, 0.6209, 0.02783, 0.6218, 0.02852, 0.6225, 0.03036, 0.6189, 0.02843, 0.6196, 0.02732, 0.6209, 0.02783, 0.6209, 0.02925, 0.6171, 0.02813, 0.6185, 0.02713, 0.6196, 0.02732, 0.6189, 0.02843, 0.08547, 0.03036, 0.08612, 0.02852, 0.08708, 0.02783, 0.08701, 0.02925, 0.08701, 0.02925, 0.08708, 0.02783, 0.0883, 0.02732, 0.08898, 0.02843, 0.08898, 0.02843, 0.0883, 0.02732, 0.08947, 0.02713, 0.09086, 0.02813, 0.6817, 0.0912, 0.6827, 0.09034, 0.6828, 0.09151, 0.682, 0.09307, 0.6809, 0.08922, 0.6821, 0.08911, 0.6827, 0.09034, 0.6817, 0.0912, 0.6798, 0.08769, 0.6814, 0.08815, 0.6821, 0.08911, 0.6809, 0.08922, 0.682, 0.4836, 0.6828, 0.4851, 0.6827, 0.4863, 0.6817, 0.4854, 0.6817, 0.4854, 0.6827, 0.4863, 0.6821, 0.4875, 0.6809, 0.4874, 0.6809, 0.4874, 0.6821, 0.4875, 0.6814, 0.4885, 0.6798, 0.4889, 0.6196, 0.5493, 0.6185, 0.5495, 0.6171, 0.5485, 0.6189, 0.5482, 0.6209, 0.5488, 0.6196, 0.5493, 0.6189, 0.5482, 0.6209, 0.5474, 0.6218, 0.5481, 0.6209, 0.5488, 0.6209, 0.5474, 0.6225, 0.5463, 0.08947, 0.5495, 0.0883, 0.5493, 0.08898, 0.5482, 0.09086, 0.5485, 0.0883, 0.5493, 0.08708, 0.5488, 0.08701, 0.5474, 0.08898, 0.5482, 0.08708, 0.5488, 0.08612, 0.5481, 0.08547, 0.5463, 0.08701, 0.5474, 0.02649, 0.08815, 0.08612, 0.02852, 0.08547, 0.03036, 0.02815, 0.08769, 0.08882, 0.02199, 0.6191, 0.02199, 0.6185, 0.02713, 0.08947, 0.02713, 0.6191, 0.02199, 0.6209, 0.02228, 0.6196, 0.02732, 0.6185, 0.02713, 0.6209, 0.02228, 0.6228, 0.02305, 0.6209, 0.02783, 0.6196, 0.02732, 0.6228, 0.02305, 0.6242, 0.0241, 0.6218, 0.02852, 0.6209, 0.02783, 0.6218, 0.02852, 0.6242, 0.0241, 0.6854, 0.08529, 0.6814, 0.08815, 0.6854, 0.08529, 0.6864, 0.08675, 0.6821, 0.08911, 0.6814, 0.08815, 0.6864, 0.08675, 0.6872, 0.08861, 0.6827, 0.09034, 0.6821, 0.08911, 0.6872, 0.08861, 0.6875, 0.09039, 0.6828, 0.09151, 0.6827, 0.09034, 0.6875, 0.09039, 0.6875, 0.4863, 0.6828, 0.4851, 0.6828, 0.09151, 0.6875, 0.4863, 0.6872, 0.488, 0.6827, 0.4863, 0.6828, 0.4851, 0.6872, 0.488, 0.6864, 0.4899, 0.6821, 0.4875, 0.6827, 0.4863, 0.6864, 0.4899, 0.6854, 0.4913, 0.6814, 0.4885, 0.6821, 0.4875, 0.6218, 0.5481, 0.6814, 0.4885, 0.6854, 0.4913, 0.6242, 0.5525, 0.6242, 0.5525, 0.6228, 0.5536, 0.6209, 0.5488, 0.6218, 0.5481, 0.6228, 0.5536, 0.6209, 0.5544, 0.6196, 0.5493, 0.6209, 0.5488, 0.6209, 0.5544, 0.6191, 0.5546, 0.6185, 0.5495, 0.6196, 0.5493, 0.6191, 0.5546, 0.08882, 0.5546, 0.08947, 0.5495, 0.6185, 0.5495, 0.08882, 0.5546, 0.08704, 0.5544, 0.0883, 0.5493, 0.08947, 0.5495, 0.08704, 0.5544, 0.08518, 0.5536, 0.08708, 0.5488, 0.0883, 0.5493, 0.08518, 0.5536, 0.08372, 0.5525, 0.08612, 0.5481, 0.08708, 0.5488, 0.08372, 0.5525, 0.02254, 0.4913, 0.02649, 0.4885, 0.08612, 0.5481, 0.02254, 0.4913, 0.02148, 0.4899, 0.02579, 0.4875, 0.02649, 0.4885, 0.02148, 0.4899, 0.02071, 0.488, 0.02528, 0.4863, 0.02579, 0.4875, 0.02071, 0.488, 0.02043, 0.4863, 0.02509, 0.4851, 0.02528, 0.4863, 0.02043, 0.4863, 0.02043, 0.09039, 0.02509, 0.09151, 0.02509, 0.4851, 0.02043, 0.09039, 0.02071, 0.08861, 0.02528, 0.09034, 0.02509, 0.09151, 0.02071, 0.08861, 0.02148, 0.08675, 0.02579, 0.08911, 0.02528, 0.09034, 0.02148, 0.08675, 0.02254, 0.08529, 0.02649, 0.08815, 0.02579, 0.08911, 0.02649, 0.08815, 0.02254, 0.08529, 0.08372, 0.0241, 0.08612, 0.02852, 0.08372, 0.0241, 0.08518, 0.02305, 0.08708, 0.02783, 0.08612, 0.02852, 0.08518, 0.02305, 0.08704, 0.02228, 0.0883, 0.02732, 0.08708, 0.02783, 0.08704, 0.02228, 0.08882, 0.02199, 0.08947, 0.02713, 0.0883, 0.02732, 0.3394, 0.8664, 0.3593, 0.8664, 0.3593, 0.9163, 0.3394, 0.9163, 0.03646, 0.8546, 0.02935, 0.8582, 0.02272, 0.8595, 0.01866, 0.8595, 0.01866, 0.7632, 0.04719, 0.7631, 0.04697, 0.834, 0.04572, 0.8418, 0.0421, 0.8489, 0.04719, 0.7631, 0.01866, 0.7632, 0.01866, 0.6727, 0.04719, 0.6728, 0.04697, 0.6019, 0.04719, 0.6728, 0.01866, 0.6727, 0.01866, 0.5764, 0.02272, 0.5764, 0.02935, 0.5777, 0.03646, 0.5813, 0.0421, 0.5869, 0.04572, 0.594, 0.68, 0.8771, 0.6602, 0.8771, 0.6602, 0.8704, 0.68, 0.8704, 0.3499, 0.7917, 0.4096, 0.7885, 0.4389, 0.8203, 0.9355, 0.796, 0.9553, 0.796, 0.9553, 0.8822, 0.9355, 0.8822, 0.4127, 0.9162, 0.3929, 0.9162, 0.3929, 0.8664, 0.4127, 0.8664, 0.1989, 0.8867, 0.1791, 0.8867, 0.1791, 0.8664, 0.1989, 0.8664, 0.4998, 0.8664, 0.5196, 0.8664, 0.5196, 0.8923, 0.4998, 0.8923, 0.9856, 0.7964, 0.9657, 0.7964, 0.9657, 0.7108, 0.9856, 0.7108, 0.3058, 0.9222, 0.286, 0.9222, 0.286, 0.9072, 0.3058, 0.9072, 0.68, 0.8907, 0.6602, 0.8907, 0.6602, 0.8845, 0.68, 0.8845, 0.9355, 0.7099, 0.9553, 0.7099, 0.9553, 0.796, 0.9355, 0.796, 0.2325, 0.9075, 0.2523, 0.9075, 0.2523, 0.9225, 0.2325, 0.9225, 0.2325, 0.9075, 0.2523, 0.9075, 0.2523, 0.9225, 0.2325, 0.9225, 0.3058, 0.9223, 0.286, 0.9223, 0.286, 0.9222, 0.3058, 0.9222, 0.68, 0.8704, 0.6602, 0.8704, 0.6602, 0.8664, 0.68, 0.8664, 0.07213, 0.8664, 0.09194, 0.8664, 0.09194, 0.8735, 0.07213, 0.8735, 0.01867, 0.9353, 0.03848, 0.9353, 0.03848, 0.9497, 0.01866, 0.9497, 0.2325, 0.8789, 0.2523, 0.8789, 0.2523, 0.8928, 0.2325, 0.8928, 0.68, 0.8845, 0.6602, 0.8845, 0.6602, 0.8771, 0.68, 0.8771, 0.2325, 0.8664, 0.2523, 0.8664, 0.2523, 0.8789, 0.2325, 0.8789, 0.2325, 0.8928, 0.2523, 0.8928, 0.2523, 0.9075, 0.2325, 0.9075, 0.1989, 0.9213, 0.1791, 0.9213, 0.1791, 0.8867, 0.1989, 0.8867, 0.4096, 0.7885, 0.424, 0.7929, 0.4389, 0.8203, 0.3848, 0.772, 0.3964, 0.7815, 0.3499, 0.7917, 0.2608, 0.7631, 0.3211, 0.7556, 0.3499, 0.7917, 0.2608, 0.6728, 0.3499, 0.6442, 0.3211, 0.6803, 0.3683, 0.6887, 0.3211, 0.6803, 0.3499, 0.6442, 0.3683, 0.6887, 0.3499, 0.6442, 0.3753, 0.6755, 0.3848, 0.6639, 0.3753, 0.6755, 0.3499, 0.6442, 0.3499, 0.6442, 0.4389, 0.6156, 0.4096, 0.6473, 0.4389, 0.6415, 0.424, 0.643, 0.4389, 0.6156, 0.3964, 0.6544, 0.3848, 0.6639, 0.3499, 0.6442, 0.3211, 0.6803, 0.3683, 0.6887, 0.3639, 0.703, 0.3429, 0.7006, 0.3624, 0.7179, 0.3429, 0.7006, 0.3639, 0.703, 0.3683, 0.7472, 0.3211, 0.7556, 0.3429, 0.7353, 0.3639, 0.7329, 0.3429, 0.7353, 0.3429, 0.7006, 0.3624, 0.7179, 0.3624, 0.7179, 0.3639, 0.7329, 0.3429, 0.7353, 0.2606, 0.834, 0.2593, 0.8418, 0.2557, 0.8489, 0.2501, 0.8546, 0.2429, 0.8582, 0.2363, 0.8595, 0.2323, 0.8595, 0.2323, 0.7632, 0.2608, 0.7631, 0.2501, 0.5813, 0.2557, 0.5869, 0.2593, 0.594, 0.2606, 0.6019, 0.2608, 0.6728, 0.2323, 0.6727, 0.2323, 0.5764, 0.2363, 0.5764, 0.2429, 0.5777, 0.2608, 0.6728, 0.2608, 0.7631, 0.2323, 0.7632, 0.2323, 0.6727, 0.3848, 0.772, 0.3499, 0.7917, 0.3753, 0.7604, 0.3683, 0.7472, 0.3753, 0.7604, 0.3499, 0.7917, 0.424, 0.7929, 0.4389, 0.7944, 0.4389, 0.8203, 0.3211, 0.7556, 0.3683, 0.7472, 0.3499, 0.7917, 0.424, 0.643, 0.4096, 0.6473, 0.4389, 0.6156, 0.2724, 0.7412, 0.3211, 0.7556, 0.2608, 0.7631, 0.1489, 0.7179, 0.1293, 0.7006, 0.1503, 0.703, 0.1293, 0.7006, 0.1489, 0.7179, 0.1293, 0.7353, 0.1489, 0.7179, 0.1503, 0.7329, 0.1293, 0.7353, 0.2608, 0.7631, 0.2608, 0.6728, 0.2724, 0.6946, 0.2724, 0.7412, 0.2724, 0.6946, 0.2608, 0.6728, 0.3211, 0.6803, 0.4096, 0.6473, 0.3964, 0.6544, 0.3499, 0.6442, 0.1547, 0.6887, 0.1503, 0.703, 0.1293, 0.7006, 0.1075, 0.6803, 0.1075, 0.7556, 0.1293, 0.7353, 0.1503, 0.7329, 0.1547, 0.7472, 0.04719, 0.6728, 0.05876, 0.6946, 0.05876, 0.7412, 0.04719, 0.7631, 0.05876, 0.7412, 0.1075, 0.7556, 0.04719, 0.7631, 0.05876, 0.6946, 0.04719, 0.6728, 0.1075, 0.6803, 0.3058, 0.9072, 0.286, 0.9072, 0.286, 0.8926, 0.3058, 0.8926, 0.3964, 0.7815, 0.4096, 0.7885, 0.3499, 0.7917, 0.1828, 0.7815, 0.1363, 0.7917, 0.1712, 0.772, 0.196, 0.7885, 0.1363, 0.7917, 0.1828, 0.7815, 0.2253, 0.7944, 0.2253, 0.8203, 0.2104, 0.7929, 0.2104, 0.7929, 0.2253, 0.8203, 0.196, 0.7885, 0.1363, 0.7917, 0.196, 0.7885, 0.2253, 0.8203, 0.1712, 0.772, 0.1363, 0.7917, 0.1617, 0.7604, 0.1547, 0.7472, 0.1617, 0.7604, 0.1363, 0.7917, 0.1547, 0.7472, 0.1363, 0.7917, 0.1075, 0.7556, 0.04719, 0.7631, 0.1075, 0.7556, 0.1363, 0.7917, 0.04719, 0.6728, 0.1363, 0.6442, 0.1075, 0.6803, 0.1075, 0.6803, 0.1363, 0.6442, 0.1547, 0.6887, 0.1547, 0.6887, 0.1363, 0.6442, 0.1617, 0.6755, 0.1712, 0.6639, 0.1617, 0.6755, 0.1363, 0.6442, 0.2104, 0.643, 0.2253, 0.6156, 0.2253, 0.6415, 0.196, 0.6473, 0.2253, 0.6156, 0.2104, 0.643, 0.1712, 0.6639, 0.1363, 0.6442, 0.1828, 0.6544, 0.1828, 0.6544, 0.1363, 0.6442, 0.196, 0.6473, 0.1363, 0.6442, 0.2253, 0.6156, 0.196, 0.6473, 0.4464, 0.8664, 0.4662, 0.8664, 0.4662, 0.913, 0.4464, 0.913, 0.6067, 0.8704, 0.6266, 0.8704, 0.6266, 0.8771, 0.6067, 0.8771, 0.3058, 0.8926, 0.286, 0.8926, 0.286, 0.8788, 0.3058, 0.8788, 0.01866, 0.8912, 0.03848, 0.8912, 0.03848, 0.9055, 0.01867, 0.9055, 0.6067, 0.8771, 0.6266, 0.8771, 0.6266, 0.8846, 0.6067, 0.8846, 0.01867, 0.9055, 0.03848, 0.9055, 0.03848, 0.9204, 0.01867, 0.9204, 0.6067, 0.8664, 0.6266, 0.8664, 0.6266, 0.8704, 0.6067, 0.8704, 0.01866, 0.878, 0.03848, 0.878, 0.03848, 0.8912, 0.01866, 0.8912, 0.3058, 0.8788, 0.286, 0.8788, 0.286, 0.8664, 0.3058, 0.8664, 0.01867, 0.9204, 0.03848, 0.9204, 0.03848, 0.9353, 0.01867, 0.9353, 0.9856, 0.8819, 0.9657, 0.8819, 0.9657, 0.7964, 0.9856, 0.7964, 0.07213, 0.8814, 0.09194, 0.8814, 0.09194, 0.9522, 0.07213, 0.9522, 0.1989, 0.9417, 0.1791, 0.9417, 0.1791, 0.9213, 0.1989, 0.9213, 0.09886, 0.8664, 0.1187, 0.8664, 0.1187, 0.9372, 0.09886, 0.9372, 0.01866, 0.8664, 0.03848, 0.8664, 0.03848, 0.878, 0.01866, 0.878, 0.01866, 0.9497, 0.03848, 0.9497, 0.03848, 0.9629, 0.01866, 0.9629, 0.7137, 0.8664, 0.7137, 0.8862, 0.7137, 0.8862, 0.7137, 0.8664, 0.6067, 0.8846, 0.6266, 0.8846, 0.6266, 0.8908, 0.6067, 0.8908, 0.01866, 0.9629, 0.03848, 0.9629, 0.03848, 0.9744, 0.01866, 0.9744, 0.09886, 0.9372, 0.1187, 0.9372, 0.1187, 0.9451, 0.09886, 0.9451, 0.5266, 0.8664, 0.5464, 0.8664, 0.5464, 0.8923, 0.5266, 0.8923, 0.07213, 0.8735, 0.09194, 0.8735, 0.09194, 0.8814, 0.07213, 0.8814, 0.5266, 0.8664, 0.5464, 0.8664, 0.5464, 0.8923, 0.5266, 0.8923, 0.09886, 0.9451, 0.1187, 0.9451, 0.1187, 0.9522, 0.09886, 0.9522, 0.386, 0.8664, 0.386, 0.9163, 0.3662, 0.9163, 0.3662, 0.8664, 0.4636, 0.5813, 0.4693, 0.5869, 0.4729, 0.594, 0.4742, 0.6019, 0.4744, 0.6728, 0.4458, 0.6727, 0.4458, 0.5764, 0.4499, 0.5764, 0.4565, 0.5777, 0.4744, 0.6728, 0.4744, 0.7631, 0.4458, 0.7632, 0.4458, 0.6727, 0.4742, 0.834, 0.4729, 0.8418, 0.4693, 0.8489, 0.4636, 0.8546, 0.4565, 0.8582, 0.4499, 0.8595, 0.4458, 0.8595, 0.4458, 0.7632, 0.4744, 0.7631, 0.6869, 0.8771, 0.6869, 0.8704, 0.7067, 0.8704, 0.7067, 0.8771, 0.777, 0.6442, 0.8661, 0.6156, 0.8368, 0.6473, 0.9554, 0.6174, 0.9554, 0.7036, 0.9356, 0.7036, 0.9356, 0.6174, 0.4196, 0.9162, 0.4196, 0.8664, 0.4394, 0.8664, 0.4394, 0.9162, 0.2058, 0.8867, 0.2058, 0.8664, 0.2256, 0.8664, 0.2256, 0.8867, 0.5731, 0.8664, 0.5731, 0.8923, 0.5533, 0.8923, 0.5533, 0.8664, 0.9657, 0.6183, 0.9657, 0.5327, 0.9856, 0.5327, 0.9856, 0.6183, 0.3127, 0.9222, 0.3127, 0.9072, 0.3325, 0.9072, 0.3325, 0.9222, 0.6869, 0.8907, 0.6869, 0.8845, 0.7067, 0.8845, 0.7067, 0.8907, 0.9554, 0.5313, 0.9554, 0.6174, 0.9356, 0.6174, 0.9356, 0.5313, 0.2791, 0.9075, 0.2791, 0.9225, 0.2593, 0.9225, 0.2593, 0.9075, 0.2791, 0.9075, 0.2791, 0.9225, 0.2593, 0.9225, 0.2593, 0.9075, 0.3127, 0.9223, 0.3127, 0.9222, 0.3325, 0.9222, 0.3325, 0.9223, 0.6869, 0.8704, 0.6869, 0.8664, 0.7067, 0.8664, 0.7067, 0.8704, 0.1454, 0.8664, 0.1454, 0.8735, 0.1256, 0.8735, 0.1256, 0.8664, 0.06521, 0.9353, 0.06521, 0.9497, 0.04539, 0.9497, 0.04539, 0.9353, 0.2791, 0.8789, 0.2791, 0.8928, 0.2593, 0.8928, 0.2593, 0.8789, 0.6869, 0.8845, 0.6869, 0.8771, 0.7067, 0.8771, 0.7067, 0.8845, 0.2791, 0.8664, 0.2791, 0.8789, 0.2593, 0.8789, 0.2593, 0.8664, 0.2791, 0.8928, 0.2791, 0.9075, 0.2593, 0.9075, 0.2593, 0.8928, 0.2058, 0.9213, 0.2058, 0.8867, 0.2256, 0.8867, 0.2256, 0.9213, 0.8368, 0.6473, 0.8661, 0.6156, 0.8511, 0.643, 0.812, 0.6639, 0.777, 0.6442, 0.8236, 0.6544, 0.688, 0.6728, 0.777, 0.6442, 0.7482, 0.6803, 0.688, 0.7631, 0.7482, 0.7556, 0.777, 0.7917, 0.7954, 0.7472, 0.777, 0.7917, 0.7482, 0.7556, 0.7954, 0.7472, 0.8025, 0.7604, 0.777, 0.7917, 0.812, 0.772, 0.777, 0.7917, 0.8025, 0.7604, 0.777, 0.7917, 0.8368, 0.7885, 0.8661, 0.8203, 0.8661, 0.7944, 0.8661, 0.8203, 0.8511, 0.7929, 0.8236, 0.7815, 0.777, 0.7917, 0.812, 0.772, 0.7482, 0.7556, 0.7701, 0.7353, 0.7911, 0.7329, 0.7954, 0.7472, 0.7896, 0.7179, 0.7911, 0.7329, 0.7701, 0.7353, 0.7954, 0.6887, 0.7911, 0.703, 0.7701, 0.7006, 0.7482, 0.6803, 0.7701, 0.7006, 0.7896, 0.7179, 0.7701, 0.7353, 0.7896, 0.7179, 0.7701, 0.7006, 0.7911, 0.703, 0.6877, 0.6019, 0.688, 0.6728, 0.6594, 0.6727, 0.6594, 0.5764, 0.6635, 0.5764, 0.6701, 0.5777, 0.6772, 0.5813, 0.6829, 0.5869, 0.6865, 0.594, 0.6772, 0.8546, 0.6701, 0.8582, 0.6635, 0.8595, 0.6594, 0.8595, 0.6594, 0.7632, 0.688, 0.7631, 0.6877, 0.834, 0.6865, 0.8418, 0.6829, 0.8489, 0.688, 0.7631, 0.6594, 0.7632, 0.6594, 0.6727, 0.688, 0.6728, 0.812, 0.6639, 0.8025, 0.6755, 0.777, 0.6442, 0.7954, 0.6887, 0.777, 0.6442, 0.8025, 0.6755, 0.8511, 0.643, 0.8661, 0.6156, 0.8661, 0.6415, 0.7482, 0.6803, 0.777, 0.6442, 0.7954, 0.6887, 0.8511, 0.7929, 0.8661, 0.8203, 0.8368, 0.7885, 0.6995, 0.6946, 0.688, 0.6728, 0.7482, 0.6803, 0.576, 0.7179, 0.5775, 0.7329, 0.5565, 0.7353, 0.5565, 0.7353, 0.5565, 0.7006, 0.576, 0.7179, 0.576, 0.7179, 0.5565, 0.7006, 0.5775, 0.703, 0.688, 0.6728, 0.6995, 0.6946, 0.6995, 0.7412, 0.688, 0.7631, 0.6995, 0.7412, 0.7482, 0.7556, 0.688, 0.7631, 0.8368, 0.7885, 0.777, 0.7917, 0.8236, 0.7815, 0.5819, 0.7472, 0.5347, 0.7556, 0.5565, 0.7353, 0.5775, 0.7329, 0.5347, 0.6803, 0.5819, 0.6887, 0.5775, 0.703, 0.5565, 0.7006, 0.4744, 0.7631, 0.4744, 0.6728, 0.4859, 0.6946, 0.4859, 0.7412, 0.4859, 0.6946, 0.4744, 0.6728, 0.5347, 0.6803, 0.4859, 0.7412, 0.5347, 0.7556, 0.4744, 0.7631, 0.3127, 0.9072, 0.3127, 0.8926, 0.3325, 0.8926, 0.3325, 0.9072, 0.8236, 0.6544, 0.777, 0.6442, 0.8368, 0.6473, 0.61, 0.6544, 0.5984, 0.6639, 0.5634, 0.6442, 0.6232, 0.6473, 0.61, 0.6544, 0.5634, 0.6442, 0.6525, 0.6415, 0.6375, 0.643, 0.6525, 0.6156, 0.6375, 0.643, 0.6232, 0.6473, 0.6525, 0.6156, 0.5634, 0.6442, 0.6525, 0.6156, 0.6232, 0.6473, 0.5984, 0.6639, 0.5889, 0.6755, 0.5634, 0.6442, 0.5819, 0.6887, 0.5634, 0.6442, 0.5889, 0.6755, 0.5819, 0.6887, 0.5347, 0.6803, 0.5634, 0.6442, 0.4744, 0.6728, 0.5634, 0.6442, 0.5347, 0.6803, 0.4744, 0.7631, 0.5347, 0.7556, 0.5634, 0.7917, 0.5347, 0.7556, 0.5819, 0.7472, 0.5634, 0.7917, 0.5819, 0.7472, 0.5889, 0.7604, 0.5634, 0.7917, 0.5984, 0.772, 0.5634, 0.7917, 0.5889, 0.7604, 0.6375, 0.7929, 0.6525, 0.7944, 0.6525, 0.8203, 0.6232, 0.7885, 0.6375, 0.7929, 0.6525, 0.8203, 0.5984, 0.772, 0.61, 0.7815, 0.5634, 0.7917, 0.61, 0.7815, 0.6232, 0.7885, 0.5634, 0.7917, 0.5634, 0.7917, 0.6232, 0.7885, 0.6525, 0.8203, 0.4929, 0.8664, 0.4929, 0.913, 0.4731, 0.913, 0.4731, 0.8664, 0.6533, 0.8704, 0.6533, 0.8771, 0.6335, 0.8771, 0.6335, 0.8704, 0.3127, 0.8926, 0.3127, 0.8788, 0.3325, 0.8788, 0.3325, 0.8926, 0.06521, 0.8912, 0.06521, 0.9055, 0.04539, 0.9055, 0.04539, 0.8912, 0.6533, 0.8771, 0.6533, 0.8846, 0.6335, 0.8846, 0.6335, 0.8771, 0.06521, 0.9055, 0.06521, 0.9204, 0.04539, 0.9204, 0.04539, 0.9055, 0.6533, 0.8664, 0.6533, 0.8704, 0.6335, 0.8704, 0.6335, 0.8664, 0.06521, 0.878, 0.06521, 0.8912, 0.04539, 0.8912, 0.0454, 0.878, 0.3127, 0.8788, 0.3127, 0.8664, 0.3325, 0.8664, 0.3325, 0.8788, 0.06521, 0.9204, 0.06521, 0.9353, 0.04539, 0.9353, 0.04539, 0.9204, 0.9657, 0.7039, 0.9657, 0.6183, 0.9856, 0.6183, 0.9856, 0.7039, 0.1454, 0.8814, 0.1454, 0.9522, 0.1256, 0.9522, 0.1256, 0.8814, 0.2058, 0.9417, 0.2058, 0.9213, 0.2256, 0.9213, 0.2256, 0.9417, 0.1721, 0.8664, 0.1721, 0.9372, 0.1523, 0.9372, 0.1523, 0.8664, 0.06521, 0.8664, 0.06521, 0.878, 0.0454, 0.878, 0.0454, 0.8664, 0.06521, 0.9497, 0.06521, 0.9629, 0.0454, 0.9629, 0.04539, 0.9497, 0.7207, 0.8862, 0.7206, 0.8862, 0.7206, 0.8664, 0.7207, 0.8664, 0.6533, 0.8846, 0.6533, 0.8908, 0.6335, 0.8908, 0.6335, 0.8846, 0.06521, 0.9629, 0.06521, 0.9744, 0.0454, 0.9744, 0.0454, 0.9629, 0.1721, 0.9372, 0.1721, 0.9451, 0.1523, 0.9451, 0.1523, 0.9372, 0.5998, 0.8664, 0.5998, 0.8923, 0.58, 0.8923, 0.58, 0.8664, 0.1454, 0.8735, 0.1454, 0.8814, 0.1256, 0.8814, 0.1256, 0.8735, 0.5998, 0.8664, 0.5998, 0.8923, 0.58, 0.8923, 0.58, 0.8664, 0.1721, 0.9451, 0.1721, 0.9522, 0.1523, 0.9522, 0.1523, 0.9451, 0.7507, 0.4779, 0.749, 0.4767, 0.7682, 0.452, 0.7548, 0.4791, 0.7528, 0.4787, 0.9505, 0.4779, 0.9484, 0.4787, 0.9464, 0.4791, 0.9329, 0.452, 0.9521, 0.4767, 0.982, 0.4451, 0.9811, 0.4472, 0.9799, 0.4488, 0.9329, 0.4405, 0.9823, 0.4431, 0.9799, 0.4488, 0.9521, 0.4767, 0.9329, 0.452, 0.9329, 0.4405, 0.72, 0.4472, 0.7192, 0.4451, 0.7682, 0.4405, 0.7212, 0.4488, 0.749, 0.4767, 0.7212, 0.4488, 0.7682, 0.4405, 0.7682, 0.452, 0.7548, 0.4791, 0.8242, 0.452, 0.8769, 0.452, 0.9329, 0.452, 0.9464, 0.4791, 0.8769, 0.452, 0.9464, 0.4791, 0.7548, 0.4791, 0.8769, 0.452, 0.7548, 0.4791, 0.7682, 0.452, 0.8242, 0.452, 0.7192, 0.4451, 0.7188, 0.4431, 0.7682, 0.4405, 0.7192, 0.1837, 0.72, 0.1816, 0.7212, 0.1799, 0.7682, 0.1883, 0.7188, 0.1857, 0.7507, 0.1509, 0.7528, 0.15, 0.7548, 0.1497, 0.7682, 0.1768, 0.749, 0.1521, 0.9484, 0.15, 0.9505, 0.1509, 0.9521, 0.1521, 0.9329, 0.1768, 0.9464, 0.1497, 0.9811, 0.1816, 0.982, 0.1837, 0.9823, 0.1857, 0.9329, 0.1883, 0.9799, 0.1799, 0.749, 0.1521, 0.7682, 0.1768, 0.7682, 0.1883, 0.7212, 0.1799, 0.9799, 0.1799, 0.9329, 0.1883, 0.9329, 0.1768, 0.9521, 0.1521, 0.9464, 0.1497, 0.9329, 0.1768, 0.8769, 0.1768, 0.8242, 0.1768, 0.7682, 0.1768, 0.7548, 0.1497, 0.8769, 0.4405, 0.8242, 0.4405, 0.8242, 0.1883, 0.8769, 0.1883, 0.9329, 0.4405, 0.8769, 0.4405, 0.8769, 0.1883, 0.9329, 0.1883, 0.7682, 0.4405, 0.7682, 0.1883, 0.8242, 0.1883, 0.8242, 0.4405, 0.7188, 0.1857, 0.7682, 0.1883, 0.7682, 0.4405, 0.7188, 0.4431, 0.9823, 0.1857, 0.9823, 0.4431, 0.9329, 0.4405, 0.9329, 0.1883])
me_cube_001.materials.append(None)
me_cube_001.update()

# ---- objects
ob_cube = bpy.data.objects.new('Cube', me_cube_001)

# ---- transforms, parenting, visibility, modifiers, constraints
ob_cube.location = (0.0, 0.0, 0.0)
_m = ob_cube.modifiers.new('Auto Smooth', 'NODES')
_m.node_group = ng_auto_smooth
_gi = [s.identifier for s in ng_auto_smooth.interface.items_tree if s.item_type == 'SOCKET' and s.in_out == 'INPUT']
_m[_gi[1]] = 0.4276  # Angle

# ---- collection membership
col_collection.objects.link(ob_cube)

# ---- scene / render settings (as saved in the file)
scene.frame_start = 1; scene.frame_end = 250; scene.frame_set(1)
scene.render.engine = 'CYCLES'
scene.cycles.sampling_pattern = 'TABULATED_SOBOL'
scene.cycles.bake_type = 'AO'
bpy.context.view_layer.update()

# ---- added for rendering (the .blend has no active camera and no usable light): camera, sun
cam_auto = bpy.data.cameras.new('AutoCamera')
cam_auto.lens = 50.0
cam_auto.sensor_width = 36.0
cam_auto.clip_end = 1000.0
ob_auto_camera = bpy.data.objects.new('AutoCamera', cam_auto)
scene.collection.objects.link(ob_auto_camera)
ob_auto_camera.location = (2.4827, -2.97924, 2.38605)
ob_auto_camera.rotation_euler = (1.09748, -7.21219e-08, 0.694738)
scene.camera = ob_auto_camera
light_auto_sun = bpy.data.lights.new('AutoSun', 'SUN')
light_auto_sun.energy = 3.0
light_auto_sun.angle = 0.0523599
ob_auto_sun = bpy.data.objects.new('AutoSun', light_auto_sun)
scene.collection.objects.link(ob_auto_sun)
ob_auto_sun.rotation_euler = (0.872665, 0.174533, 0.523599)
bpy.context.view_layer.update()
